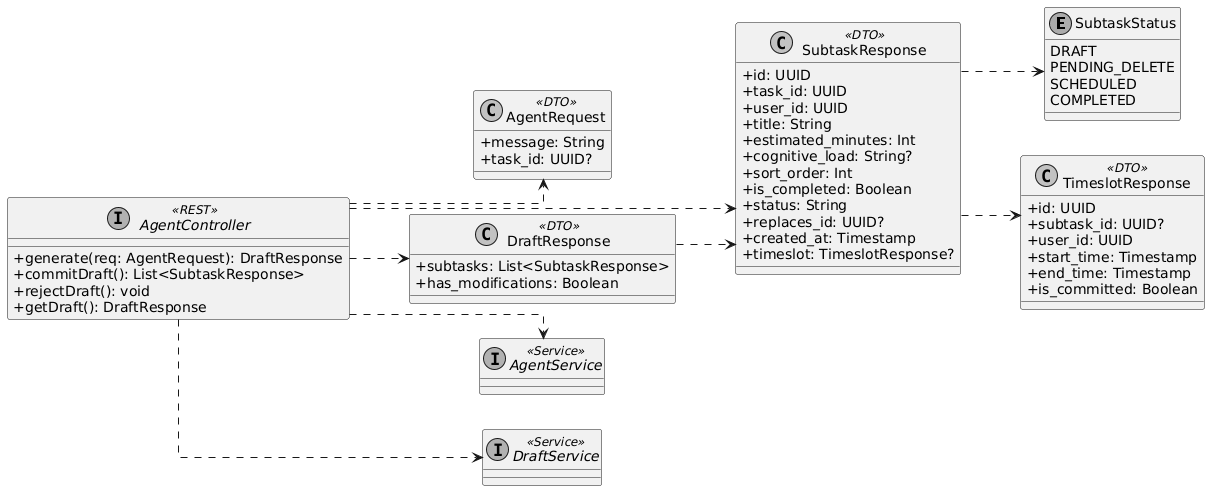

The diagram above was rendered by PlantUML. Its source (embedded in the PNG):
@startuml
skinparam monochrome true
skinparam shadowing false
skinparam defaultFontName Arial
skinparam classAttributeIconSize 0
skinparam linetype ortho
left to right direction

enum SubtaskStatus {
    DRAFT
    PENDING_DELETE
    SCHEDULED
    COMPLETED
}

class TimeslotResponse <<DTO>> {
    + id: UUID
    + subtask_id: UUID?
    + user_id: UUID
    + start_time: Timestamp
    + end_time: Timestamp
    + is_committed: Boolean
}

class SubtaskResponse <<DTO>> {
    + id: UUID
    + task_id: UUID
    + user_id: UUID
    + title: String
    + estimated_minutes: Int
    + cognitive_load: String?
    + sort_order: Int
    + is_completed: Boolean
    + status: String
    + replaces_id: UUID?
    + created_at: Timestamp
    + timeslot: TimeslotResponse?
}

class AgentRequest <<DTO>> {
    + message: String
    + task_id: UUID?
}

class DraftResponse <<DTO>> {
    + subtasks: List<SubtaskResponse>
    + has_modifications: Boolean
}

interface AgentController <<REST>> {
    + generate(req: AgentRequest): DraftResponse
    + commitDraft(): List<SubtaskResponse>
    + rejectDraft(): void
    + getDraft(): DraftResponse
}

interface AgentService <<Service>>
interface DraftService <<Service>>

AgentController ..> AgentRequest
AgentController ..> DraftResponse
AgentController ..> SubtaskResponse
AgentController ..> AgentService
AgentController ..> DraftService

SubtaskResponse ..> SubtaskStatus
SubtaskResponse ..> TimeslotResponse
DraftResponse ..> SubtaskResponse
@enduml